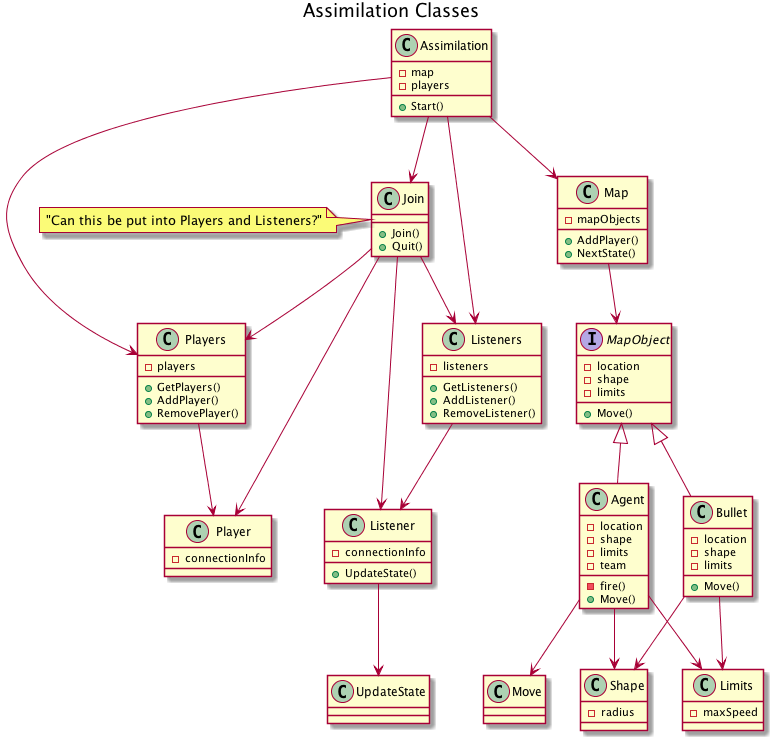

The diagram above was rendered by PlantUML. Its source (embedded in the PNG):
@startuml
title: Assimilation Classes
class Assimilation{
- map
- players
+ Start()
}

class Map {
 - mapObjects
 + AddPlayer()
 + NextState()
}

class Shape {
  - radius
}

interface MapObject {
 - location
 - shape
 - limits
 + Move()
}

class Agent {
 - location
 - shape
 - limits
 - team
 - fire()
 + Move()
}

class Bullet {
 - location
 - shape
 - limits
 + Move()
}

class Limits {
  - maxSpeed
}

class Players {
 - players
 + GetPlayers()
 + AddPlayer()
 + RemovePlayer()
}

class Player {
 - connectionInfo
}

class Listeners {
 - listeners
 + GetListeners()
 + AddListener()
 + RemoveListener()
}

class Listener {
 - connectionInfo
 + UpdateState()
}

class Join {
 + Join()
 + Quit()
}
note left of Join : "Can this be put into Players and Listeners?"

class Move {

}

class UpdateState {

}

Assimilation --> Map
Assimilation --> Join
Assimilation --> Players
Assimilation --> Listeners

Map --> MapObject

MapObject <|-- Agent
MapObject <|-- Bullet

Bullet --> Limits
Bullet --> Shape

Agent --> Shape
Agent --> Limits
Agent --> Move

Players --> Player
Listeners --> Listener

Listener --> UpdateState

Join --> Player
Join --> Players
Join --> Listener
Join --> Listeners
@enduml